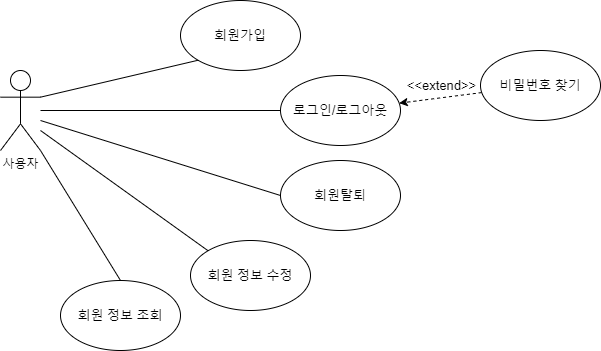

The diagram above was exported from draw.io. Its source (the exported page's mxGraphModel, read from the mxfile embedded in the PNG):
<mxGraphModel dx="702" dy="579" grid="1" gridSize="10" guides="1" tooltips="1" connect="1" arrows="1" fold="1" page="1" pageScale="1" pageWidth="827" pageHeight="1169" math="0" shadow="0">
  <root>
    <mxCell id="0" />
    <mxCell id="1" parent="0" />
    <mxCell id="2" value="사용자" style="shape=umlActor;verticalLabelPosition=bottom;verticalAlign=top;html=1;outlineConnect=0;" vertex="1" parent="1">
      <mxGeometry x="40" y="120" width="40" height="80" as="geometry" />
    </mxCell>
    <mxCell id="3" value="회원가입" style="ellipse;whiteSpace=wrap;html=1;fontSize=13;" vertex="1" parent="1">
      <mxGeometry x="220" y="50" width="120" height="70" as="geometry" />
    </mxCell>
    <mxCell id="9" value="" style="edgeStyle=none;html=1;fontSize=13;strokeColor=default;endArrow=none;endFill=0;" edge="1" parent="1" source="4" target="2">
      <mxGeometry relative="1" as="geometry" />
    </mxCell>
    <mxCell id="4" value="로그인/로그아웃" style="ellipse;whiteSpace=wrap;html=1;fontSize=13;" vertex="1" parent="1">
      <mxGeometry x="320" y="125" width="120" height="70" as="geometry" />
    </mxCell>
    <mxCell id="5" value="회원탈퇴" style="ellipse;whiteSpace=wrap;html=1;fontSize=13;" vertex="1" parent="1">
      <mxGeometry x="320" y="210" width="120" height="70" as="geometry" />
    </mxCell>
    <mxCell id="8" value="" style="edgeStyle=none;html=1;fontSize=13;dashed=1;" edge="1" parent="1" source="6" target="4">
      <mxGeometry relative="1" as="geometry" />
    </mxCell>
    <mxCell id="13" value="&amp;lt;&amp;lt;extend&amp;gt;&amp;gt;" style="edgeLabel;html=1;align=center;verticalAlign=middle;resizable=0;points=[];fontSize=13;" vertex="1" connectable="0" parent="8">
      <mxGeometry x="-0.495" y="-2" relative="1" as="geometry">
        <mxPoint x="-20" y="-8" as="offset" />
      </mxGeometry>
    </mxCell>
    <mxCell id="6" value="비밀번호 찾기" style="ellipse;whiteSpace=wrap;html=1;fontSize=13;" vertex="1" parent="1">
      <mxGeometry x="520" y="100" width="120" height="70" as="geometry" />
    </mxCell>
    <mxCell id="7" value="회원 정보 수정" style="ellipse;whiteSpace=wrap;html=1;fontSize=13;" vertex="1" parent="1">
      <mxGeometry x="230" y="290" width="120" height="70" as="geometry" />
    </mxCell>
    <mxCell id="10" value="" style="edgeStyle=none;html=1;fontSize=13;strokeColor=default;endArrow=none;endFill=0;exitX=0;exitY=0.5;exitDx=0;exitDy=0;" edge="1" parent="1" source="5">
      <mxGeometry relative="1" as="geometry">
        <mxPoint x="330" y="170" as="sourcePoint" />
        <mxPoint x="80" y="170" as="targetPoint" />
      </mxGeometry>
    </mxCell>
    <mxCell id="11" value="" style="edgeStyle=none;html=1;fontSize=13;strokeColor=default;endArrow=none;endFill=0;exitX=0;exitY=0;exitDx=0;exitDy=0;" edge="1" parent="1" source="7">
      <mxGeometry relative="1" as="geometry">
        <mxPoint x="330" y="255" as="sourcePoint" />
        <mxPoint x="80" y="180" as="targetPoint" />
      </mxGeometry>
    </mxCell>
    <mxCell id="12" value="" style="edgeStyle=none;html=1;fontSize=13;strokeColor=default;endArrow=none;endFill=0;exitX=0;exitY=1;exitDx=0;exitDy=0;entryX=1;entryY=0.3333333333333333;entryDx=0;entryDy=0;entryPerimeter=0;" edge="1" parent="1" source="3" target="2">
      <mxGeometry relative="1" as="geometry">
        <mxPoint x="340" y="265" as="sourcePoint" />
        <mxPoint x="100" y="190" as="targetPoint" />
      </mxGeometry>
    </mxCell>
    <mxCell id="15" style="edgeStyle=none;html=1;exitX=0.5;exitY=0;exitDx=0;exitDy=0;entryX=1;entryY=1;entryDx=0;entryDy=0;entryPerimeter=0;fontSize=13;endArrow=none;endFill=0;strokeColor=default;" edge="1" parent="1" source="14" target="2">
      <mxGeometry relative="1" as="geometry" />
    </mxCell>
    <mxCell id="14" value="회원 정보 조회" style="ellipse;whiteSpace=wrap;html=1;fontSize=13;" vertex="1" parent="1">
      <mxGeometry x="100" y="330" width="120" height="70" as="geometry" />
    </mxCell>
  </root>
</mxGraphModel>